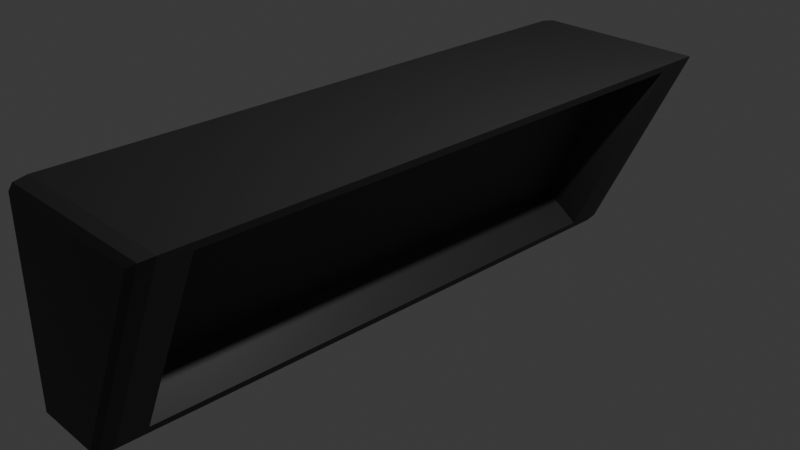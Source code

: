 # Source: Alarm_clock.blend  (saved by Blender 4.4.32; exported with 4.5.12 LTS)
import bpy
from mathutils import Matrix  # noqa: F401  (used for matrix-valued properties, if any)

bpy.ops.wm.read_factory_settings(use_empty=True)
scene = bpy.context.scene
scene.name = 'Scene'

# ---- collections
col_collection = bpy.data.collections.new('Collection'); scene.collection.children.link(col_collection)

# ---- materials (node trees are filled in below, after node groups)
mat_black = bpy.data.materials.new('black')
mat_black.alpha_threshold = 0.0
mat_black.roughness = 0.5
mat_black.line_color = (0.0, 0.0, 0.0, 1.0)

# ---- material node trees
mat_black.use_nodes = True; mat_black.node_tree.nodes.clear()
_N = mat_black.node_tree.nodes; _L = mat_black.node_tree.links
n0 = _N.new('ShaderNodeOutputMaterial'); n0.name = 'Material Output'; n0.location = (300, 300)
n1 = _N.new('ShaderNodeBsdfPrincipled'); n1.name = 'Principled BSDF'; n1.location = (10, 300)
n1.inputs[0].default_value = (0.03501, 0.03501, 0.03501, 1.0)
n1.inputs[3].default_value = 1.45
_L.new(n1.outputs[0], n0.inputs[0])
n0.is_active_output = True

# ---- world
world_world = bpy.data.worlds.new('World'); scene.world = world_world
world_world.use_nodes = True; world_world.node_tree.nodes.clear()
_N = world_world.node_tree.nodes; _L = world_world.node_tree.links
n0 = _N.new('ShaderNodeOutputWorld'); n0.name = 'World Output'; n0.location = (300, 300)
n1 = _N.new('ShaderNodeBackground'); n1.name = 'Background'; n1.location = (10, 300)
n1.inputs[0].default_value = (0.05088, 0.05088, 0.05088, 1.0)
_L.new(n1.outputs[0], n0.inputs[0])
n0.is_active_output = True
world_world.color = (0.05088, 0.05088, 0.05088)
world_world.sun_shadow_jitter_overblur = 0.0

# ---- cameras
cam_camera = bpy.data.cameras.new('Camera')
cam_camera.clip_end = 100.0
cam_camera.ortho_scale = 7.314

# ---- lights
light_light = bpy.data.lights.new('Light', 'POINT')
light_light.energy = 1000.0
light_light.shadow_soft_size = 0.1

# ---- meshes
me_cube = bpy.data.meshes.new('Cube')
me_cube.from_pydata([(0.8979, 1.0, 0.94), (0.9539, 0.8453, 0.9173), (0.9701, 0.9824, 0.9824), (-0.1503, 1.0, -0.94), (-0.06893, 0.8453, -0.9173), (-0.1254, 0.9824, -0.9824), (0.9539, -0.8453, 0.9173), (0.8979, -1.0, 0.94), (0.9701, -0.9824, 0.9824), (-0.1503, -1.0, -0.94), (-0.06893, -0.8453, -0.9173), (-0.1254, -0.9824, -0.9824), (-0.94, 1.0, 0.94), (-1.0, 0.94, 1.0), (-0.9824, 0.9824, 0.9824), (-0.94, 1.0, -0.94), (-1.0, 0.94, -1.0), (-0.9824, 0.9824, -0.9824), (-0.94, -1.0, 0.94), (-1.0, -0.94, 1.0), (-0.9824, -0.9824, 0.9824), (-0.94, -1.0, -0.94), (-1.0, -0.94, -1.0), (-0.9824, -0.9824, -0.9824), (1.0, 0.94, 1.0), (-0.115, 0.94, -1.0), (-0.115, -0.94, -1.0), (1.0, -0.94, 1.0), (0.3701, 0.8046, 0.6978), (-0.3791, 0.8046, -0.6081), (-0.3791, -0.8046, -0.6081), (0.3701, -0.8046, 0.6978)], [], [(16, 25, 26, 22), (22, 19, 13, 16), (9, 7, 18, 21), (24, 13, 19, 27), (10, 4, 29, 30), (25, 16, 17, 5), (5, 17, 15, 3), (24, 25, 5, 2), (2, 5, 3, 0), (21, 18, 20, 23), (23, 20, 19, 22), (7, 9, 11, 8), (8, 11, 26, 27), (12, 15, 17, 14), (14, 17, 16, 13), (27, 19, 20, 8), (8, 20, 18, 7), (22, 26, 11, 23), (23, 11, 9, 21), (13, 24, 2, 14), (14, 2, 0, 12), (15, 12, 0, 3), (1, 4, 25, 24), (10, 6, 27, 26), (4, 10, 26, 25), (6, 1, 24, 27), (29, 28, 31, 30), (4, 1, 28, 29), (1, 6, 31, 28), (6, 10, 30, 31)])
_uv = me_cube.uv_layers.new(name='UVMap')
_uv.uv.foreach_set('vector', [0.125, 0.5075, 0.375, 0.5075, 0.375, 0.7425, 0.125, 0.7425, 0.375, 0.007494, 0.625, 0.007494, 0.625, 0.2425, 0.375, 0.2425, 0.3825, 0.7659, 0.6175, 0.7591, 0.6175, 0.9915, 0.3825, 0.9848, 0.625, 0.5075, 0.875, 0.5075, 0.875, 0.7425, 0.625, 0.7425, 0.3853, 0.7307, 0.3853, 0.5193, 0.3853, 0.5193, 0.3853, 0.7307, 0.375, 0.5075, 0.125, 0.5075, 0.13, 0.5, 0.3721, 0.5, 0.375, 0.4971, 0.375, 0.255, 0.3825, 0.2652, 0.3825, 0.4841, 0.625, 0.5075, 0.375, 0.5075, 0.3761, 0.5, 0.6217, 0.5, 0.6217, 0.5, 0.3761, 0.5, 0.3825, 0.4841, 0.6175, 0.4909, 0.3825, 0.9848, 0.6175, 0.9915, 0.6228, 1.0, 0.3772, 1.0, 0.3772, 0.0, 0.6228, 0.0, 0.625, 0.007494, 0.375, 0.007494, 0.6175, 0.7591, 0.3825, 0.7659, 0.3761, 0.75, 0.6217, 0.75, 0.6217, 0.75, 0.3761, 0.75, 0.375, 0.7425, 0.625, 0.7425, 0.6175, 0.2585, 0.3825, 0.2652, 0.3772, 0.25, 0.6228, 0.25, 0.6228, 0.25, 0.3772, 0.25, 0.375, 0.2425, 0.625, 0.2425, 0.625, 0.7425, 0.875, 0.7425, 0.8728, 0.75, 0.6287, 0.75, 0.625, 0.7537, 0.625, 0.9978, 0.6175, 0.9915, 0.6175, 0.7591, 0.125, 0.7425, 0.375, 0.7425, 0.3721, 0.75, 0.13, 0.75, 0.375, 0.995, 0.375, 0.7529, 0.3825, 0.7659, 0.3825, 0.9848, 0.875, 0.5075, 0.625, 0.5075, 0.6287, 0.5, 0.8728, 0.5, 0.625, 0.2522, 0.625, 0.4963, 0.6175, 0.4909, 0.6175, 0.2585, 0.3825, 0.2652, 0.6175, 0.2585, 0.6175, 0.4909, 0.3825, 0.4841, 0.6147, 0.5193, 0.3853, 0.5193, 0.375, 0.5075, 0.625, 0.5075, 0.3853, 0.7307, 0.6147, 0.7307, 0.625, 0.7425, 0.375, 0.7425, 0.3853, 0.5193, 0.3853, 0.7307, 0.375, 0.7425, 0.375, 0.5075, 0.6147, 0.7307, 0.6147, 0.5193, 0.625, 0.5075, 0.625, 0.7425, 0.3853, 0.5193, 0.6147, 0.5193, 0.6147, 0.7307, 0.3853, 0.7307, 0.3853, 0.5193, 0.6147, 0.5193, 0.6147, 0.5193, 0.3853, 0.5193, 0.6147, 0.5193, 0.6147, 0.7307, 0.6147, 0.7307, 0.6147, 0.5193, 0.6147, 0.7307, 0.3853, 0.7307, 0.3853, 0.7307, 0.6147, 0.7307])
me_cube.materials.append(mat_black)
me_cube.use_mirror_vertex_groups = False
me_cube.update()

# ---- objects
ob_cube = bpy.data.objects.new('Cube', me_cube)
ob_light = bpy.data.objects.new('Light', light_light)
ob_camera = bpy.data.objects.new('Camera', cam_camera)

# ---- transforms, parenting, visibility, modifiers, constraints
ob_cube.location = (0.0, 0.0, 0.0)
ob_cube.scale = (1.0, 3.555, 1.185)
ob_cube.lock_rotations_4d = False
ob_cube.empty_display_type = 'ARROWS'
ob_cube.lineart.crease_threshold = 0.0
ob_light.location = (4.076, 1.005, 5.904)
ob_light.rotation_euler = (0.6503, 0.05522, 1.866)
ob_light.lock_rotations_4d = False
ob_light.empty_display_type = 'ARROWS'
ob_light.color = (0.0, 0.0, 0.0, 0.0)
ob_light.lineart.crease_threshold = 0.0
ob_camera.location = (7.359, -6.926, 4.958)
ob_camera.rotation_euler = (1.109, 0.0, 0.8149)
ob_camera.lock_rotations_4d = False
ob_camera.empty_display_type = 'ARROWS'
ob_camera.color = (0.0, 0.0, 0.0, 0.0)
ob_camera.display_type = 'WIRE'
ob_camera.lineart.crease_threshold = 0.0

# ---- collection membership
col_collection.objects.link(ob_cube)
col_collection.objects.link(ob_light)
col_collection.objects.link(ob_camera)

# ---- scene / render settings (as saved in the file)
scene.camera = ob_camera
scene.frame_start = 1; scene.frame_end = 250; scene.frame_set(1)
scene.render.engine = 'BLENDER_EEVEE_NEXT'
bpy.context.view_layer.update()
